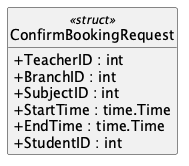

The diagram above was rendered by PlantUML. Its source (embedded in the PNG):
@startuml ConfirmBookingRequest
hide empty members
hide circle
skinparam shadowing false
skinparam classAttributeIconSize 0
class ConfirmBookingRequest <<struct>> {
  + TeacherID : int
  + BranchID : int
  + SubjectID : int
  + StartTime : time.Time
  + EndTime : time.Time
  + StudentID : int
}
@enduml